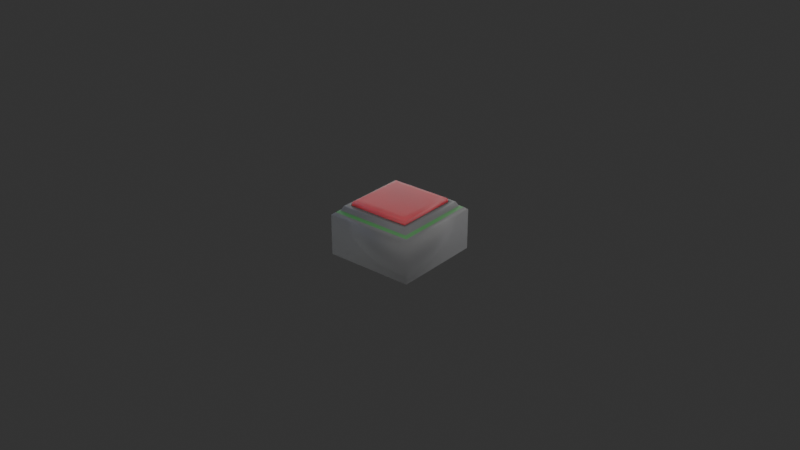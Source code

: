 # Source: cockpit-button.blend  (saved by Blender 2.81.16; exported with 4.5.12 LTS)
import bpy
from mathutils import Matrix  # noqa: F401  (used for matrix-valued properties, if any)

bpy.ops.wm.read_factory_settings(use_empty=True)
scene = bpy.context.scene
scene.name = 'Scene'

# ---- collections
col_scene_000 = bpy.data.collections.new('Scene.000'); scene.collection.children.link(col_scene_000)
col_objects = bpy.data.collections.new('Objects'); col_scene_000.children.link(col_objects)

# ---- images (referenced by path relative to the original .blend; pixels are not part of the script)
import os
ASSET_DIR = os.environ.get("B2B_ASSET_DIR", "")  # directory of the original .blend (textures are referenced by path, not embedded)
HERE = os.path.dirname(os.path.abspath(__file__))  # packed textures are extracted next to this script under _unpacked/

def load_image(name, relpath, width, height, colorspace="sRGB"):
    """Load a texture the original file referenced (path relative to the .blend, or extracted next to this script)."""
    p = next((c for c in (os.path.join(HERE, relpath), os.path.join(ASSET_DIR, relpath)) if relpath and os.path.exists(c)), "")
    if p:
        img = bpy.data.images.load(p, check_existing=True)
        img.name = name
    else:  # same state as the original file: an image datablock whose file is absent (Cycles renders it pink)
        img = bpy.data.images.new(name, width, height)
        img.source = "FILE"
        img.filepath = "//" + (relpath or name)
    img.colorspace_settings.name = colorspace
    return img
img_paul_lobe_haus_1k_hdr = load_image('paul_lobe_haus_1k.hdr', '_unpacked/paul_lobe_haus_1k.01468d46.hdr', 1024, 512, 'Linear Rec.709')

# ---- materials (node trees are filled in below, after node groups)
mat_button_dark_border = bpy.data.materials.new('button dark border')
mat_button_dark_border.use_transparent_shadow = False
mat_button_green_ring_emissive = bpy.data.materials.new('button green ring emissive')
mat_button_green_ring_emissive.use_transparent_shadow = False
mat_button_moveable_part = bpy.data.materials.new('button moveable part')
mat_button_moveable_part.surface_render_method = 'BLENDED'
mat_button_moveable_part.blend_method = 'BLEND'
mat_button_moveable_part.use_transparent_shadow = False

# ---- material node trees
mat_button_dark_border.use_nodes = True; mat_button_dark_border.node_tree.nodes.clear()
_N = mat_button_dark_border.node_tree.nodes; _L = mat_button_dark_border.node_tree.links
n0 = _N.new('ShaderNodeOutputMaterial'); n0.name = 'Material Output'; n0.location = (300, 300)
n1 = _N.new('ShaderNodeBsdfPrincipled'); n1.name = 'Principled BSDF'; n1.location = (10, 300)
n1.distribution = 'GGX'
n1.subsurface_method = 'BURLEY'
n1.inputs[0].default_value = (0.02198, 0.02198, 0.02198, 1.0)
n1.inputs[3].default_value = 1.45
n1.inputs[27].default_value = (0.0, 0.0, 0.0, 1.0)
n1.inputs[28].default_value = 1.0
_L.new(n1.outputs[0], n0.inputs[0])
n0.is_active_output = True
mat_button_green_ring_emissive.use_nodes = True; mat_button_green_ring_emissive.node_tree.nodes.clear()
_N = mat_button_green_ring_emissive.node_tree.nodes; _L = mat_button_green_ring_emissive.node_tree.links
n0 = _N.new('ShaderNodeOutputMaterial'); n0.name = 'Material Output'; n0.location = (300, 300)
n1 = _N.new('ShaderNodeBsdfPrincipled'); n1.name = 'Principled BSDF'; n1.location = (10, 300)
n1.distribution = 'GGX'
n1.subsurface_method = 'BURLEY'
n1.inputs[0].default_value = (0.001477, 0.05591, 0.0, 1.0)
n1.inputs[3].default_value = 1.45
n1.inputs[27].default_value = (0.0, 0.0, 0.0, 1.0)
n1.inputs[28].default_value = 1.0
_L.new(n1.outputs[0], n0.inputs[0])
n0.is_active_output = True
mat_button_moveable_part.use_nodes = True; mat_button_moveable_part.node_tree.nodes.clear()
_N = mat_button_moveable_part.node_tree.nodes; _L = mat_button_moveable_part.node_tree.links
n0 = _N.new('ShaderNodeOutputMaterial'); n0.name = 'Material Output'; n0.location = (506, 300)
n1 = _N.new('ShaderNodeBsdfPrincipled'); n1.name = 'Principled BSDF'; n1.location = (216, 300)
n1.distribution = 'GGX'
n1.subsurface_method = 'BURLEY'
n1.inputs[3].default_value = 1.45
n1.inputs[18].default_value = 0.8636
n1.inputs[28].default_value = 1.0
n2 = _N.new('ShaderNodeRGB'); n2.name = 'RGB'; n2.location = (-511, 184)
n2.outputs[0].default_value = (1.0, 0.0, 0.007903, 1.0)
n3 = _N.new('ShaderNodeVectorMath'); n3.name = 'Vector Math'; n3.location = (-291, 118)
n3.operation = 'SCALE'
n3.inputs[3].default_value = 0.0
_L.new(n1.outputs[0], n0.inputs[0])
_L.new(n2.outputs[0], n1.inputs[0])
_L.new(n2.outputs[0], n3.inputs[0])
_L.new(n3.outputs[0], n1.inputs[27])
n0.is_active_output = True

# ---- world
world_world = bpy.data.worlds.new('World'); scene.world = world_world
world_world.use_nodes = True; world_world.node_tree.nodes.clear()
_N = world_world.node_tree.nodes; _L = world_world.node_tree.links
n0 = _N.new('NodeFrame'); n0.name = 'Frame.006'; n0.location = (-648, 659)
n0.label = 'HUE / Sat'
n0.width = 210
n1 = _N.new('NodeFrame'); n1.name = 'Frame.003'; n1.location = (-429, 660)
n1.label = 'Dodge Colour'
n1.width = 200
n2 = _N.new('NodeFrame'); n2.name = 'Frame.004'; n2.location = (-221, 660)
n2.label = 'Bright/Contrast'
n2.width = 200
n3 = _N.new('NodeFrame'); n3.name = 'Frame.007'; n3.location = (-644, 344)
n3.label = 'World Color and Volume'
n3.width = 868
n4 = _N.new('NodeFrame'); n4.name = 'Frame.001'; n4.location = (538, -302)
n4.label = 'Atmos Volume'
n4.width = 300
n5 = _N.new('NodeFrame'); n5.name = 'Frame.005'; n5.location = (164, -454)
n5.label = 'Colour Override'
n5.width = 200
n6 = _N.new('NodeFrame'); n6.name = 'Frame'; n6.location = (164, -183)
n6.label = 'BG Colour'
n6.width = 200
n7 = _N.new('NodeFrame'); n7.name = 'Frame.002'; n7.location = (-1310, 660)
n7.label = 'HDRI - hdrihaven.com'
n7.width = 650
n8 = _N.new('ShaderNodeHueSaturation'); n8.name = 'Hue Saturation Value'; n8.location = (30, -30)
n9 = _N.new('ShaderNodeMix'); n9.name = 'Mix'; n9.location = (30, -30)
n9.data_type = 'RGBA'
n9.blend_type = 'DODGE'
n9.clamp_result = True
n9.inputs[0].default_value = 0.0
n9.inputs[7].default_value = (1.0, 0.01039, 0.01039, 1.0)
n10 = _N.new('ShaderNodeBrightContrast'); n10.name = 'Bright/Contrast'; n10.location = (30, -30)
n10.inputs[1].default_value = 1.0
n10.inputs[2].default_value = 1.0
n11 = _N.new('NodeReroute'); n11.name = 'Reroute'; n11.location = (-442, 399)
n11.width = 16
n11.socket_idname = 'NodeSocketFloat'
n12 = _N.new('ShaderNodeLightPath'); n12.name = 'Light Path'; n12.location = (30, -30)
n13 = _N.new('ShaderNodeMix'); n13.name = 'Mix.001'; n13.location = (393, -340)
n13.data_type = 'RGBA'
n13.inputs[0].default_value = 0.0
n14 = _N.new('ShaderNodeVolumePrincipled'); n14.name = 'Principled Volume'; n14.location = (30, -30)
n14.inputs[2].default_value = 0.0
n15 = _N.new('ShaderNodeRGB'); n15.name = 'RGB.001'; n15.location = (30, -30)
n15.outputs[0].default_value = (0.0001758, 0.1984, 1.0, 1.0)
n16 = _N.new('ShaderNodeRGB'); n16.name = 'RGB'; n16.location = (30, -30)
n16.outputs[0].default_value = (0.02946, 0.02946, 0.02946, 1.0)
n17 = _N.new('ShaderNodeBackground'); n17.name = 'Background.001'; n17.location = (392, -221)
n18 = _N.new('NodeReroute'); n18.name = 'Reroute.001'; n18.location = (37, 403)
n18.width = 16
n18.socket_idname = 'NodeSocketFloat'
n19 = _N.new('ShaderNodeBackground'); n19.name = 'Background'; n19.location = (4, 659)
n20 = _N.new('ShaderNodeMixShader'); n20.name = 'Mix Shader'; n20.location = (173, 658)
n21 = _N.new('ShaderNodeOutputWorld'); n21.name = 'World Output'; n21.location = (341, 658)
n22 = _N.new('ShaderNodeMapping'); n22.name = 'Mapping'; n22.location = (209, -31)
n22.inputs[2].default_value = (0.0, 0.0, -0.1588)
n23 = _N.new('ShaderNodeTexCoord'); n23.name = 'Texture Coordinate'; n23.location = (30, -30)
n24 = _N.new('ShaderNodeTexEnvironment'); n24.name = 'Environment Texture'; n24.location = (380, -36)
n24.image = img_paul_lobe_haus_1k_hdr
n4.parent = n3
n5.parent = n3
n6.parent = n3
n8.parent = n0
n9.parent = n1
n10.parent = n2
n12.parent = n3
n13.parent = n3
n14.parent = n4
n15.parent = n5
n16.parent = n6
n17.parent = n3
n22.parent = n7
n23.parent = n7
n24.parent = n7
_L.new(n18.outputs[0], n20.inputs[0])
_L.new(n17.outputs[0], n20.inputs[2])
_L.new(n14.outputs[0], n21.inputs[1])
_L.new(n16.outputs[0], n13.inputs[6])
_L.new(n23.outputs[0], n22.inputs[0])
_L.new(n22.outputs[0], n24.inputs[0])
_L.new(n24.outputs[0], n8.inputs[4])
_L.new(n10.outputs[0], n19.inputs[0])
_L.new(n9.outputs[2], n10.inputs[0])
_L.new(n20.outputs[0], n21.inputs[0])
_L.new(n16.outputs[0], n17.inputs[0])
_L.new(n13.outputs[2], n14.inputs[0])
_L.new(n15.outputs[0], n13.inputs[7])
_L.new(n8.outputs[0], n9.inputs[6])
_L.new(n19.outputs[0], n20.inputs[1])
_L.new(n12.outputs[0], n11.inputs[0])
_L.new(n11.outputs[0], n18.inputs[0])
n21.is_active_output = True
world_world.use_eevee_finite_volume = True
world_world.color = (0.05088, 0.05088, 0.05088)
world_world.use_sun_shadow = False
world_world.sun_shadow_jitter_overblur = 0.0

# ---- meshes
me_cube_001 = bpy.data.meshes.new('Cube.001')
me_cube_001.from_pydata([(-0.02828, -0.02828, -0.01609), (-0.02038, -0.02038, 0.0154), (-0.02828, 0.02828, -0.01609), (-0.02038, 0.02038, 0.0154), (0.02828, -0.02828, -0.01609), (0.02038, -0.02038, 0.0154), (0.02828, 0.02828, -0.01609), (0.02038, 0.02038, 0.0154), (-0.02828, -0.02828, 0.009568), (-0.02828, 0.02828, 0.009568), (0.02828, 0.02828, 0.009568), (0.02828, -0.02828, 0.009568), (-0.02296, -0.02296, 0.01488), (-0.02296, 0.02296, 0.01488), (0.02296, 0.02296, 0.01488), (0.02296, -0.02296, 0.01488), (-0.02446, -0.02446, 0.01214), (-0.02446, 0.02446, 0.01214), (0.0264, 0.0264, 0.01116), (0.02446, -0.02446, 0.01214), (-0.02038, -0.02038, -0.009573), (-0.02038, 0.02038, -0.009573), (0.02038, 0.02038, -0.009573), (0.02038, -0.02038, -0.009573), (-0.0264, -0.0264, 0.01116), (-0.0264, 0.0264, 0.01116), (0.02446, 0.02446, 0.01214), (0.0264, -0.0264, 0.01116)], [], [(11, 27, 24, 8), (10, 18, 27, 11), (8, 24, 25, 9), (2, 6, 4, 0), (3, 1, 20, 21), (4, 11, 8, 0), (6, 10, 11, 4), (2, 9, 10, 6), (0, 8, 9, 2), (9, 25, 18, 10), (26, 14, 15, 19), (17, 13, 14, 26), (16, 12, 13, 17), (1, 3, 13, 12), (3, 7, 14, 13), (7, 5, 15, 14), (5, 1, 12, 15), (19, 15, 12, 16), (22, 21, 20, 23), (1, 5, 23, 20), (7, 3, 21, 22), (5, 7, 22, 23), (19, 16, 24, 27), (26, 19, 27, 18), (17, 26, 18, 25), (16, 17, 25, 24)])
me_cube_001.polygons.foreach_set('use_smooth', [True] * 26)
me_cube_001.polygons.foreach_set('material_index', [0, 0, 0, 0, 0, 0, 0, 0, 0, 0, 0, 0, 0, 0, 0, 0, 0, 0, 0, 0, 0, 0, 1, 1, 1, 1])
_uv = me_cube_001.uv_layers.new(name='UVMap')
_uv.uv.foreach_set('vector', [0.5563, 0.75, 0.5805, 0.75, 0.5805, 1.0, 0.5563, 1.0, 0.5563, 0.5, 0.5805, 0.5, 0.5805, 0.75, 0.5563, 0.75, 0.5563, 0.0, 0.5805, 0.0, 0.5805, 0.25, 0.5563, 0.25, 0.125, 0.5, 0.375, 0.5, 0.375, 0.75, 0.125, 0.75, 0.8538, 0.5212, 0.8538, 0.7288, 0.8538, 0.7288, 0.8538, 0.5212, 0.375, 0.75, 0.5563, 0.75, 0.5563, 1.0, 0.375, 1.0, 0.375, 0.5, 0.5563, 0.5, 0.5563, 0.75, 0.375, 0.75, 0.375, 0.25, 0.5563, 0.25, 0.5563, 0.5, 0.375, 0.5, 0.375, 0.0, 0.5563, 0.0, 0.5563, 0.25, 0.375, 0.25, 0.5563, 0.25, 0.5805, 0.25, 0.5805, 0.5, 0.5563, 0.5, 0.5923, 0.5, 0.625, 0.5, 0.625, 0.75, 0.5923, 0.75, 0.5923, 0.25, 0.625, 0.25, 0.625, 0.5, 0.5923, 0.5, 0.5923, 0.0, 0.625, 0.0, 0.625, 0.25, 0.5923, 0.25, 0.8538, 0.7288, 0.8538, 0.5212, 0.875, 0.5, 0.875, 0.75, 0.8538, 0.5212, 0.6462, 0.5212, 0.625, 0.5, 0.875, 0.5, 0.6462, 0.5212, 0.6462, 0.7288, 0.625, 0.75, 0.625, 0.5, 0.6462, 0.7288, 0.8538, 0.7288, 0.875, 0.75, 0.625, 0.75, 0.5923, 0.75, 0.625, 0.75, 0.625, 1.0, 0.5923, 1.0, 0.6462, 0.5212, 0.8538, 0.5212, 0.8538, 0.7288, 0.6462, 0.7288, 0.8538, 0.7288, 0.6462, 0.7288, 0.6462, 0.7288, 0.8538, 0.7288, 0.6462, 0.5212, 0.8538, 0.5212, 0.8538, 0.5212, 0.6462, 0.5212, 0.6462, 0.7288, 0.6462, 0.5212, 0.6462, 0.5212, 0.6462, 0.7288, 0.5923, 0.75, 0.5923, 1.0, 0.5805, 1.0, 0.5805, 0.75, 0.5923, 0.5, 0.5923, 0.75, 0.5805, 0.75, 0.5805, 0.5, 0.5923, 0.25, 0.5923, 0.5, 0.5805, 0.5, 0.5805, 0.25, 0.5923, 0.0, 0.5923, 0.25, 0.5805, 0.25, 0.5805, 0.0])
me_cube_001.materials.append(mat_button_dark_border)
me_cube_001.materials.append(mat_button_green_ring_emissive)
me_cube_001.use_remesh_fix_poles = True
me_cube_001.use_remesh_preserve_attributes = False
me_cube_001.use_mirror_vertex_groups = False
me_cube_001.update()
me_cube_003 = bpy.data.meshes.new('Cube.003')
me_cube_003.from_pydata([(0.01976, 0.01976, -0.008608), (0.01976, -0.01976, -0.008608), (-0.01976, 0.01976, -0.008608), (-0.01976, -0.01976, -0.008608), (0.01586, 0.01586, 0.01821), (0.01976, 0.01976, 0.0165), (0.01781, 0.01781, 0.01798), (0.01924, 0.01924, 0.01736), (0.01976, -0.01976, 0.0165), (0.01586, -0.01586, 0.01821), (0.01924, -0.01924, 0.01736), (0.01781, -0.01781, 0.01798), (-0.01976, 0.01976, 0.0165), (-0.01586, 0.01586, 0.01821), (-0.01924, 0.01924, 0.01736), (-0.01781, 0.01781, 0.01798), (-0.01976, -0.01976, 0.0165), (-0.01586, -0.01586, 0.01821), (-0.01924, -0.01924, 0.01736), (-0.01781, -0.01781, 0.01798)], [], [(5, 8, 1, 0), (16, 12, 2, 3), (8, 16, 3, 1), (3, 2, 0, 1), (12, 5, 0, 2), (5, 7, 10, 8), (7, 6, 11, 10), (6, 4, 9, 11), (8, 10, 18, 16), (10, 11, 19, 18), (11, 9, 17, 19), (16, 18, 14, 12), (18, 19, 15, 14), (19, 17, 13, 15), (12, 14, 7, 5), (14, 15, 6, 7), (15, 13, 4, 6), (4, 13, 17, 9)])
me_cube_003.polygons.foreach_set('use_smooth', [True] * 18)
_uv = me_cube_003.uv_layers.new(name='UVMap')
_uv.uv.foreach_set('vector', [0.4231, 0.0, 0.4231, 0.25, 0.625, 0.25, 0.625, 0.0, 0.4231, 0.5, 0.4231, 0.75, 0.625, 0.75, 0.625, 0.5, 0.4231, 0.25, 0.4231, 0.5, 0.625, 0.5, 0.625, 0.25, 0.625, 0.5, 0.625, 0.75, 0.875, 0.75, 0.875, 0.5, 0.4231, 0.75, 0.4231, 1.0, 0.625, 1.0, 0.625, 0.75, 0.4231, 0.0, 0.4075, 0.003307, 0.4075, 0.25, 0.4231, 0.25, 0.4075, 0.003307, 0.392, 0.04469, 0.392, 0.2547, 0.4075, 0.25, 0.392, 0.04469, 0.392, 0.08836, 0.392, 0.2604, 0.392, 0.2547, 0.4231, 0.25, 0.4075, 0.25, 0.4075, 0.5, 0.4231, 0.5, 0.4075, 0.25, 0.392, 0.2547, 0.392, 0.4953, 0.4075, 0.5, 0.392, 0.2547, 0.392, 0.2604, 0.392, 0.4896, 0.392, 0.4953, 0.4231, 0.5, 0.4075, 0.5, 0.4075, 0.7467, 0.4231, 0.75, 0.4075, 0.5, 0.392, 0.4953, 0.392, 0.7053, 0.4075, 0.7467, 0.392, 0.4953, 0.392, 0.4896, 0.392, 0.6616, 0.392, 0.7053, 0.4231, 0.75, 0.4075, 0.7533, 0.4075, 0.9967, 0.4231, 1.0, 0.4075, 0.7533, 0.392, 0.7623, 0.392, 0.9877, 0.4075, 0.9967, 0.392, 0.7053, 0.392, 0.6616, 0.392, 0.08836, 0.392, 0.04469, 0.392, 0.08836, 0.392, 0.6616, 0.392, 0.4896, 0.392, 0.2604])
me_cube_003.materials.append(mat_button_moveable_part)
me_cube_003.use_remesh_fix_poles = True
me_cube_003.use_remesh_preserve_attributes = False
me_cube_003.use_mirror_vertex_groups = False
me_cube_003.update()

# ---- objects
ob_casing = bpy.data.objects.new('casing', me_cube_001)
ob_movable_part = bpy.data.objects.new('movable part', me_cube_003)
ob_button = bpy.data.objects.new('button', None)

# ---- transforms, parenting, visibility, modifiers, constraints
ob_casing.parent = ob_button
ob_casing.location = (0.0, 0.0, 0.0)
ob_casing.scale = (0.4998, 0.4998, 0.4998)
ob_casing.lineart.crease_threshold = 0.0
ob_movable_part.parent = ob_button
ob_movable_part.location = (0.0, 0.0, 0.0)
ob_movable_part.scale = (0.4998, 0.4998, 0.4998)
ob_movable_part.lineart.crease_threshold = 0.0
_m = ob_movable_part.modifiers.new('Solidify', 'SOLIDIFY')
_m.show_render = False
_m.thickness = -0.05
_m.nonmanifold_thickness_mode = 'FIXED'
_m.nonmanifold_merge_threshold = 0.0003
ob_button.location = (0.0, 0.0, 0.0)
ob_button.lineart.crease_threshold = 0.0

# ---- collection membership
col_objects.objects.link(ob_casing)
col_objects.objects.link(ob_movable_part)
col_objects.objects.link(ob_button)

# ---- scene / render settings (as saved in the file)
scene.frame_start = 1; scene.frame_end = 250; scene.frame_set(81)
scene.render.engine = 'BLENDER_EEVEE_NEXT'
scene.render.motion_blur_shutter = 1.0
scene.cycles.feature_set = 'EXPERIMENTAL'
scene.cycles.use_denoising = False
scene.cycles.samples = 128
scene.cycles.sampling_pattern = 'TABULATED_SOBOL'
scene.cycles.use_adaptive_sampling = False
scene.cycles.use_light_tree = False
scene.cycles.max_bounces = 6
scene.cycles.diffuse_bounces = 2
scene.cycles.glossy_bounces = 2
scene.cycles.transmission_bounces = 6
scene.cycles.transparent_max_bounces = 2
scene.eevee.taa_samples = 32
scene.eevee.taa_render_samples = 500
scene.eevee.use_volumetric_shadows = True
scene.eevee.use_gtao = True
scene.eevee.gtao_distance = 20.0
scene.eevee.use_raytracing = True
scene.view_settings.look = 'High Contrast'
scene.view_settings.view_transform = 'Filmic'
bpy.context.view_layer.update()

# ---- added for rendering (the .blend has no active camera): camera
cam_auto = bpy.data.cameras.new('AutoCamera')
cam_auto.lens = 50.0
cam_auto.sensor_width = 36.0
cam_auto.clip_end = 1000.0
ob_auto_camera = bpy.data.objects.new('AutoCamera', cam_auto)
scene.collection.objects.link(ob_auto_camera)
ob_auto_camera.location = (0.185045, -0.222054, 0.148565)
ob_auto_camera.rotation_euler = (1.09748, -7.21219e-08, 0.694738)
scene.camera = ob_auto_camera
bpy.context.view_layer.update()
